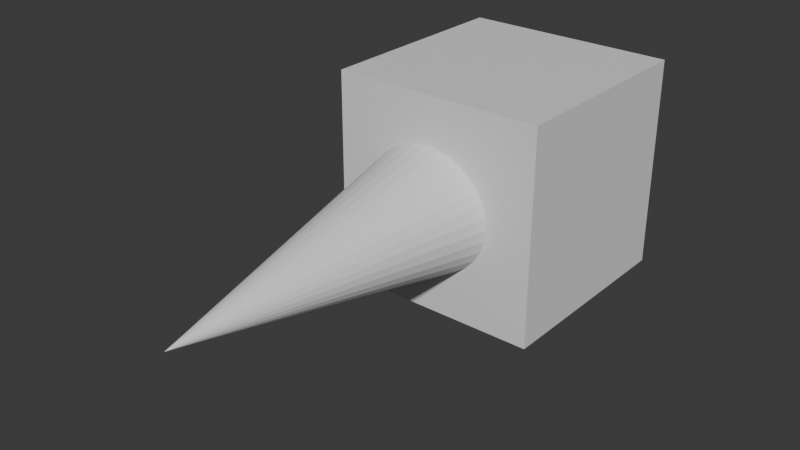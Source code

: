 # Source: spikecube_1.blend  (saved by Blender 4.5.90; exported with 4.5.12 LTS)
import bpy
from mathutils import Matrix  # noqa: F401  (used for matrix-valued properties, if any)

bpy.ops.wm.read_factory_settings(use_empty=True)
scene = bpy.context.scene
scene.name = 'Scene'

# ---- collections
col_collection = bpy.data.collections.new('Collection'); scene.collection.children.link(col_collection)

# ---- materials (node trees are filled in below, after node groups)
mat_material = bpy.data.materials.new('Material')
mat_material.alpha_threshold = 0.0
mat_material.roughness = 0.5
mat_material.line_color = (0.0, 0.0, 0.0, 1.0)

# ---- material node trees
mat_material.use_nodes = True; mat_material.node_tree.nodes.clear()
_N = mat_material.node_tree.nodes; _L = mat_material.node_tree.links
n0 = _N.new('ShaderNodeOutputMaterial'); n0.name = 'Material Output'; n0.location = (200, 100)
n1 = _N.new('ShaderNodeBsdfPrincipled'); n1.name = 'Principled BSDF'; n1.location = (-200, 100)
n1.inputs[3].default_value = 1.45
_L.new(n1.outputs[0], n0.inputs[0])
n0.is_active_output = True

# ---- world
world_world = bpy.data.worlds.new('World'); scene.world = world_world
world_world.use_nodes = True; world_world.node_tree.nodes.clear()
_N = world_world.node_tree.nodes; _L = world_world.node_tree.links
n0 = _N.new('ShaderNodeOutputWorld'); n0.name = 'World Output'; n0.location = (200, 100)
n1 = _N.new('ShaderNodeBackground'); n1.name = 'Background'; n1.location = (-200, 100)
n1.inputs[0].default_value = (0.05088, 0.05088, 0.05088, 1.0)
_L.new(n1.outputs[0], n0.inputs[0])
n0.is_active_output = True
world_world.color = (0.05088, 0.05088, 0.05088)
world_world.sun_shadow_jitter_overblur = 0.0

# ---- meshes
me_cube = bpy.data.meshes.new('Cube')
me_cube.from_pydata([(1.0, 1.0, 1.0), (1.0, 1.0, -1.0), (1.0, -1.0, 1.0), (1.0, -1.0, -1.0), (-1.0, 1.0, 1.0), (-1.0, 1.0, -1.0), (-1.0, -1.0, 1.0), (-1.0, -1.0, -1.0)], [], [(0, 4, 6, 2), (3, 2, 6, 7), (7, 6, 4, 5), (5, 1, 3, 7), (1, 0, 2, 3), (5, 4, 0, 1)])
_uv = me_cube.uv_layers.new(name='UVMap')
_uv.uv.foreach_set('vector', [0.625, 0.5, 0.875, 0.5, 0.875, 0.75, 0.625, 0.75, 0.375, 0.75, 0.625, 0.75, 0.625, 1.0, 0.375, 1.0, 0.375, 0.0, 0.625, 0.0, 0.625, 0.25, 0.375, 0.25, 0.125, 0.5, 0.375, 0.5, 0.375, 0.75, 0.125, 0.75, 0.375, 0.5, 0.625, 0.5, 0.625, 0.75, 0.375, 0.75, 0.375, 0.25, 0.625, 0.25, 0.625, 0.5, 0.375, 0.5])
me_cube.materials.append(mat_material)
me_cube.use_mirror_vertex_groups = False
me_cube.update()
me_cone = bpy.data.meshes.new('Cone')
me_cone.from_pydata([(0.0, 0.6203, -1.417), (0.1133, 0.6084, -1.417), (0.2222, 0.5731, -1.417), (0.3226, 0.5158, -1.417), (0.4106, 0.4386, -1.417), (0.4828, 0.3446, -1.417), (0.5365, 0.2374, -1.417), (0.5695, 0.121, -1.417), (0.5807, -1.184e-22, -1.417), (0.5695, -0.121, -1.417), (0.5365, -0.2374, -1.417), (0.4828, -0.3446, -1.417), (0.4106, -0.4386, -1.417), (0.3226, -0.5158, -1.417), (0.2222, -0.5731, -1.417), (0.1133, -0.6084, -1.417), (0.0, -0.6203, -1.417), (-0.1133, -0.6084, -1.417), (-0.2222, -0.5731, -1.417), (-0.3226, -0.5158, -1.417), (-0.4106, -0.4386, -1.417), (-0.4828, -0.3446, -1.417), (-0.5365, -0.2374, -1.417), (-0.5695, -0.121, -1.417), (-0.5807, -1.184e-22, -1.417), (-0.5695, 0.121, -1.417), (-0.5365, 0.2374, -1.417), (-0.4828, 0.3446, -1.417), (-0.4106, 0.4386, -1.417), (-0.3226, 0.5158, -1.417), (-0.2222, 0.5731, -1.417), (-0.1133, 0.6084, -1.417), (0.0, 1.184e-22, 1.417)], [], [(0, 32, 1), (1, 32, 2), (2, 32, 3), (3, 32, 4), (4, 32, 5), (5, 32, 6), (6, 32, 7), (7, 32, 8), (8, 32, 9), (9, 32, 10), (10, 32, 11), (11, 32, 12), (12, 32, 13), (13, 32, 14), (14, 32, 15), (15, 32, 16), (16, 32, 17), (17, 32, 18), (18, 32, 19), (19, 32, 20), (20, 32, 21), (21, 32, 22), (22, 32, 23), (23, 32, 24), (24, 32, 25), (25, 32, 26), (26, 32, 27), (27, 32, 28), (28, 32, 29), (29, 32, 30), (0, 1, 2, 3, 4, 5, 6, 7, 8, 9, 10, 11, 12, 13, 14, 15, 16, 17, 18, 19, 20, 21, 22, 23, 24, 25, 26, 27, 28, 29, 30, 31), (30, 32, 31), (31, 32, 0)])
_uv = me_cone.uv_layers.new(name='UVMap')
_uv.uv.foreach_set('vector', [0.25, 0.49, 0.25, 0.25, 0.2968, 0.4854, 0.2968, 0.4854, 0.25, 0.25, 0.3418, 0.4717, 0.3418, 0.4717, 0.25, 0.25, 0.3833, 0.4496, 0.3833, 0.4496, 0.25, 0.25, 0.4197, 0.4197, 0.4197, 0.4197, 0.25, 0.25, 0.4496, 0.3833, 0.4496, 0.3833, 0.25, 0.25, 0.4717, 0.3418, 0.4717, 0.3418, 0.25, 0.25, 0.4854, 0.2968, 0.4854, 0.2968, 0.25, 0.25, 0.49, 0.25, 0.49, 0.25, 0.25, 0.25, 0.4854, 0.2032, 0.4854, 0.2032, 0.25, 0.25, 0.4717, 0.1582, 0.4717, 0.1582, 0.25, 0.25, 0.4496, 0.1167, 0.4496, 0.1167, 0.25, 0.25, 0.4197, 0.08029, 0.4197, 0.08029, 0.25, 0.25, 0.3833, 0.05045, 0.3833, 0.05045, 0.25, 0.25, 0.3418, 0.02827, 0.3418, 0.02827, 0.25, 0.25, 0.2968, 0.01461, 0.2968, 0.01461, 0.25, 0.25, 0.25, 0.01, 0.25, 0.01, 0.25, 0.25, 0.2032, 0.01461, 0.2032, 0.01461, 0.25, 0.25, 0.1582, 0.02827, 0.1582, 0.02827, 0.25, 0.25, 0.1167, 0.05045, 0.1167, 0.05045, 0.25, 0.25, 0.08029, 0.08029, 0.08029, 0.08029, 0.25, 0.25, 0.05045, 0.1167, 0.05045, 0.1167, 0.25, 0.25, 0.02827, 0.1582, 0.02827, 0.1582, 0.25, 0.25, 0.01461, 0.2032, 0.01461, 0.2032, 0.25, 0.25, 0.01, 0.25, 0.01, 0.25, 0.25, 0.25, 0.01461, 0.2968, 0.01461, 0.2968, 0.25, 0.25, 0.02827, 0.3418, 0.02827, 0.3418, 0.25, 0.25, 0.05045, 0.3833, 0.05045, 0.3833, 0.25, 0.25, 0.08029, 0.4197, 0.08029, 0.4197, 0.25, 0.25, 0.1167, 0.4496, 0.1167, 0.4496, 0.25, 0.25, 0.1582, 0.4717, 0.75, 0.49, 0.7968, 0.4854, 0.8418, 0.4717, 0.8833, 0.4496, 0.9197, 0.4197, 0.9496, 0.3833, 0.9717, 0.3418, 0.9854, 0.2968, 0.99, 0.25, 0.9854, 0.2032, 0.9717, 0.1582, 0.9496, 0.1167, 0.9197, 0.08029, 0.8833, 0.05045, 0.8418, 0.02827, 0.7968, 0.01461, 0.75, 0.01, 0.7032, 0.01461, 0.6582, 0.02827, 0.6167, 0.05045, 0.5803, 0.08029, 0.5504, 0.1167, 0.5283, 0.1582, 0.5146, 0.2032, 0.51, 0.25, 0.5146, 0.2968, 0.5283, 0.3418, 0.5504, 0.3833, 0.5803, 0.4197, 0.6167, 0.4496, 0.6582, 0.4717, 0.7032, 0.4854, 0.1582, 0.4717, 0.25, 0.25, 0.2032, 0.4854, 0.2032, 0.4854, 0.25, 0.25, 0.25, 0.49])
me_cone.materials.append(None)
me_cone.update()

# ---- objects
ob_cube = bpy.data.objects.new('Cube', me_cube)
ob_cone = bpy.data.objects.new('Cone', me_cone)

# ---- transforms, parenting, visibility, modifiers, constraints
ob_cube.location = (0.0, 0.0, 0.0)
ob_cube.lock_rotations_4d = False
ob_cube.empty_display_type = 'ARROWS'
ob_cube.lineart.crease_threshold = 0.0
ob_cone.location = (-0.0568, -2.417, -0.02953)
ob_cone.rotation_euler = (1.571, -1.571, 0.0)

# ---- collection membership
col_collection.objects.link(ob_cube)
col_collection.objects.link(ob_cone)

# ---- scene / render settings (as saved in the file)
scene.frame_start = 0; scene.frame_end = 60; scene.frame_set(0)
scene.render.engine = 'BLENDER_EEVEE_NEXT'
scene.render.fps = 60
bpy.context.view_layer.update()

# ---- added for rendering (the .blend has no active camera and no usable light): camera, sun
cam_auto = bpy.data.cameras.new('AutoCamera')
cam_auto.lens = 50.0
cam_auto.sensor_width = 36.0
cam_auto.clip_end = 1000.0
ob_auto_camera = bpy.data.objects.new('AutoCamera', cam_auto)
scene.collection.objects.link(ob_auto_camera)
ob_auto_camera.location = (5.18221, -7.63586, 4.14577)
ob_auto_camera.rotation_euler = (1.09748, -7.21219e-08, 0.694738)
scene.camera = ob_auto_camera
light_auto_sun = bpy.data.lights.new('AutoSun', 'SUN')
light_auto_sun.energy = 3.0
light_auto_sun.angle = 0.0523599
ob_auto_sun = bpy.data.objects.new('AutoSun', light_auto_sun)
scene.collection.objects.link(ob_auto_sun)
ob_auto_sun.rotation_euler = (0.872665, 0.174533, 0.523599)
bpy.context.view_layer.update()
